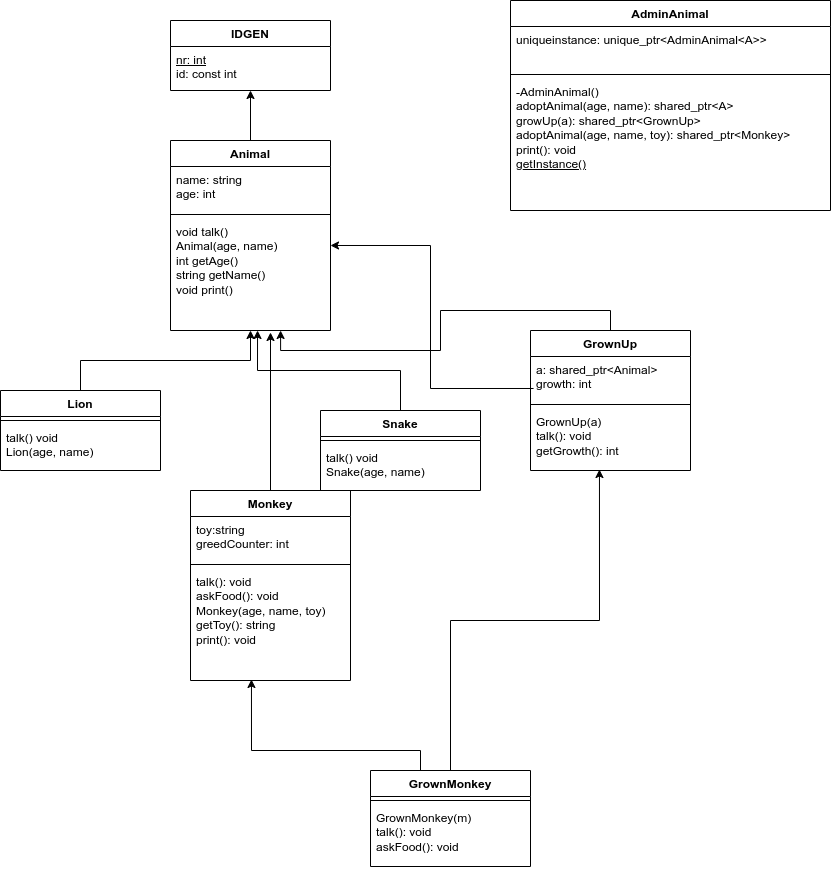

The diagram above was exported from draw.io. Its source (the exported page's mxGraphModel, read from the mxfile embedded in the PNG):
<mxGraphModel dx="529" dy="706" grid="1" gridSize="10" guides="1" tooltips="1" connect="1" arrows="1" fold="1" page="1" pageScale="1" pageWidth="850" pageHeight="1100" math="0" shadow="0">
  <root>
    <mxCell id="0" />
    <mxCell id="1" parent="0" />
    <mxCell id="Sp_VdBtvDh5VMjMMV4vf-5" value="IDGEN" style="swimlane;fontStyle=1;align=center;verticalAlign=top;childLayout=stackLayout;horizontal=1;startSize=26;horizontalStack=0;resizeParent=1;resizeParentMax=0;resizeLast=0;collapsible=1;marginBottom=0;whiteSpace=wrap;html=1;" vertex="1" parent="1">
      <mxGeometry x="250" y="130" width="160" height="70" as="geometry" />
    </mxCell>
    <mxCell id="Sp_VdBtvDh5VMjMMV4vf-6" value="&lt;u&gt;nr: int&lt;/u&gt;&lt;br&gt;id: const int" style="text;strokeColor=none;fillColor=none;align=left;verticalAlign=top;spacingLeft=4;spacingRight=4;overflow=hidden;rotatable=0;points=[[0,0.5],[1,0.5]];portConstraint=eastwest;whiteSpace=wrap;html=1;" vertex="1" parent="Sp_VdBtvDh5VMjMMV4vf-5">
      <mxGeometry y="26" width="160" height="44" as="geometry" />
    </mxCell>
    <mxCell id="Sp_VdBtvDh5VMjMMV4vf-20" value="" style="edgeStyle=orthogonalEdgeStyle;rounded=0;orthogonalLoop=1;jettySize=auto;html=1;" edge="1" parent="1" source="Sp_VdBtvDh5VMjMMV4vf-9">
      <mxGeometry relative="1" as="geometry">
        <mxPoint x="330" y="200" as="targetPoint" />
      </mxGeometry>
    </mxCell>
    <mxCell id="Sp_VdBtvDh5VMjMMV4vf-9" value="Animal" style="swimlane;fontStyle=1;align=center;verticalAlign=top;childLayout=stackLayout;horizontal=1;startSize=26;horizontalStack=0;resizeParent=1;resizeParentMax=0;resizeLast=0;collapsible=1;marginBottom=0;whiteSpace=wrap;html=1;" vertex="1" parent="1">
      <mxGeometry x="250" y="250" width="160" height="190" as="geometry" />
    </mxCell>
    <mxCell id="Sp_VdBtvDh5VMjMMV4vf-10" value="name: string&lt;br&gt;age: int" style="text;strokeColor=none;fillColor=none;align=left;verticalAlign=top;spacingLeft=4;spacingRight=4;overflow=hidden;rotatable=0;points=[[0,0.5],[1,0.5]];portConstraint=eastwest;whiteSpace=wrap;html=1;" vertex="1" parent="Sp_VdBtvDh5VMjMMV4vf-9">
      <mxGeometry y="26" width="160" height="44" as="geometry" />
    </mxCell>
    <mxCell id="Sp_VdBtvDh5VMjMMV4vf-11" value="" style="line;strokeWidth=1;fillColor=none;align=left;verticalAlign=middle;spacingTop=-1;spacingLeft=3;spacingRight=3;rotatable=0;labelPosition=right;points=[];portConstraint=eastwest;strokeColor=inherit;" vertex="1" parent="Sp_VdBtvDh5VMjMMV4vf-9">
      <mxGeometry y="70" width="160" height="8" as="geometry" />
    </mxCell>
    <mxCell id="Sp_VdBtvDh5VMjMMV4vf-12" value="void talk()&lt;br&gt;Animal(age, name)&lt;br&gt;int getAge()&lt;br&gt;string getName()&lt;br&gt;void print()" style="text;strokeColor=none;fillColor=none;align=left;verticalAlign=top;spacingLeft=4;spacingRight=4;overflow=hidden;rotatable=0;points=[[0,0.5],[1,0.5]];portConstraint=eastwest;whiteSpace=wrap;html=1;" vertex="1" parent="Sp_VdBtvDh5VMjMMV4vf-9">
      <mxGeometry y="78" width="160" height="112" as="geometry" />
    </mxCell>
    <mxCell id="Sp_VdBtvDh5VMjMMV4vf-30" style="edgeStyle=orthogonalEdgeStyle;rounded=0;orthogonalLoop=1;jettySize=auto;html=1;exitX=0.5;exitY=0;exitDx=0;exitDy=0;entryX=0.5;entryY=1;entryDx=0;entryDy=0;entryPerimeter=0;" edge="1" parent="1" source="Sp_VdBtvDh5VMjMMV4vf-21" target="Sp_VdBtvDh5VMjMMV4vf-12">
      <mxGeometry relative="1" as="geometry" />
    </mxCell>
    <mxCell id="Sp_VdBtvDh5VMjMMV4vf-21" value="Lion" style="swimlane;fontStyle=1;align=center;verticalAlign=top;childLayout=stackLayout;horizontal=1;startSize=26;horizontalStack=0;resizeParent=1;resizeParentMax=0;resizeLast=0;collapsible=1;marginBottom=0;whiteSpace=wrap;html=1;" vertex="1" parent="1">
      <mxGeometry x="80" y="500" width="160" height="80" as="geometry" />
    </mxCell>
    <mxCell id="Sp_VdBtvDh5VMjMMV4vf-23" value="" style="line;strokeWidth=1;fillColor=none;align=left;verticalAlign=middle;spacingTop=-1;spacingLeft=3;spacingRight=3;rotatable=0;labelPosition=right;points=[];portConstraint=eastwest;strokeColor=inherit;" vertex="1" parent="Sp_VdBtvDh5VMjMMV4vf-21">
      <mxGeometry y="26" width="160" height="8" as="geometry" />
    </mxCell>
    <mxCell id="Sp_VdBtvDh5VMjMMV4vf-24" value="talk() void&lt;br&gt;Lion(age, name)" style="text;strokeColor=none;fillColor=none;align=left;verticalAlign=top;spacingLeft=4;spacingRight=4;overflow=hidden;rotatable=0;points=[[0,0.5],[1,0.5]];portConstraint=eastwest;whiteSpace=wrap;html=1;" vertex="1" parent="Sp_VdBtvDh5VMjMMV4vf-21">
      <mxGeometry y="34" width="160" height="46" as="geometry" />
    </mxCell>
    <mxCell id="Sp_VdBtvDh5VMjMMV4vf-35" style="edgeStyle=orthogonalEdgeStyle;rounded=0;orthogonalLoop=1;jettySize=auto;html=1;" edge="1" parent="1" source="Sp_VdBtvDh5VMjMMV4vf-31">
      <mxGeometry relative="1" as="geometry">
        <mxPoint x="350" y="442" as="targetPoint" />
      </mxGeometry>
    </mxCell>
    <mxCell id="Sp_VdBtvDh5VMjMMV4vf-31" value="Monkey" style="swimlane;fontStyle=1;align=center;verticalAlign=top;childLayout=stackLayout;horizontal=1;startSize=26;horizontalStack=0;resizeParent=1;resizeParentMax=0;resizeLast=0;collapsible=1;marginBottom=0;whiteSpace=wrap;html=1;" vertex="1" parent="1">
      <mxGeometry x="270" y="600" width="160" height="190" as="geometry" />
    </mxCell>
    <mxCell id="Sp_VdBtvDh5VMjMMV4vf-32" value="toy:string&lt;br&gt;greedCounter: int" style="text;strokeColor=none;fillColor=none;align=left;verticalAlign=top;spacingLeft=4;spacingRight=4;overflow=hidden;rotatable=0;points=[[0,0.5],[1,0.5]];portConstraint=eastwest;whiteSpace=wrap;html=1;" vertex="1" parent="Sp_VdBtvDh5VMjMMV4vf-31">
      <mxGeometry y="26" width="160" height="44" as="geometry" />
    </mxCell>
    <mxCell id="Sp_VdBtvDh5VMjMMV4vf-33" value="" style="line;strokeWidth=1;fillColor=none;align=left;verticalAlign=middle;spacingTop=-1;spacingLeft=3;spacingRight=3;rotatable=0;labelPosition=right;points=[];portConstraint=eastwest;strokeColor=inherit;" vertex="1" parent="Sp_VdBtvDh5VMjMMV4vf-31">
      <mxGeometry y="70" width="160" height="8" as="geometry" />
    </mxCell>
    <mxCell id="Sp_VdBtvDh5VMjMMV4vf-34" value="talk(): void&lt;br&gt;askFood(): void&lt;br&gt;Monkey(age, name, toy)&lt;br&gt;getToy(): string&lt;br&gt;print(): void" style="text;strokeColor=none;fillColor=none;align=left;verticalAlign=top;spacingLeft=4;spacingRight=4;overflow=hidden;rotatable=0;points=[[0,0.5],[1,0.5]];portConstraint=eastwest;whiteSpace=wrap;html=1;" vertex="1" parent="Sp_VdBtvDh5VMjMMV4vf-31">
      <mxGeometry y="78" width="160" height="112" as="geometry" />
    </mxCell>
    <mxCell id="Sp_VdBtvDh5VMjMMV4vf-40" style="edgeStyle=orthogonalEdgeStyle;rounded=0;orthogonalLoop=1;jettySize=auto;html=1;exitX=0.5;exitY=0;exitDx=0;exitDy=0;entryX=0.544;entryY=1;entryDx=0;entryDy=0;entryPerimeter=0;" edge="1" parent="1" source="Sp_VdBtvDh5VMjMMV4vf-36" target="Sp_VdBtvDh5VMjMMV4vf-12">
      <mxGeometry relative="1" as="geometry" />
    </mxCell>
    <mxCell id="Sp_VdBtvDh5VMjMMV4vf-36" value="Snake" style="swimlane;fontStyle=1;align=center;verticalAlign=top;childLayout=stackLayout;horizontal=1;startSize=26;horizontalStack=0;resizeParent=1;resizeParentMax=0;resizeLast=0;collapsible=1;marginBottom=0;whiteSpace=wrap;html=1;" vertex="1" parent="1">
      <mxGeometry x="400" y="520" width="160" height="80" as="geometry" />
    </mxCell>
    <mxCell id="Sp_VdBtvDh5VMjMMV4vf-37" value="" style="line;strokeWidth=1;fillColor=none;align=left;verticalAlign=middle;spacingTop=-1;spacingLeft=3;spacingRight=3;rotatable=0;labelPosition=right;points=[];portConstraint=eastwest;strokeColor=inherit;" vertex="1" parent="Sp_VdBtvDh5VMjMMV4vf-36">
      <mxGeometry y="26" width="160" height="8" as="geometry" />
    </mxCell>
    <mxCell id="Sp_VdBtvDh5VMjMMV4vf-38" value="talk() void&lt;br&gt;Snake(age, name)" style="text;strokeColor=none;fillColor=none;align=left;verticalAlign=top;spacingLeft=4;spacingRight=4;overflow=hidden;rotatable=0;points=[[0,0.5],[1,0.5]];portConstraint=eastwest;whiteSpace=wrap;html=1;" vertex="1" parent="Sp_VdBtvDh5VMjMMV4vf-36">
      <mxGeometry y="34" width="160" height="46" as="geometry" />
    </mxCell>
    <mxCell id="Sp_VdBtvDh5VMjMMV4vf-46" style="edgeStyle=orthogonalEdgeStyle;rounded=0;orthogonalLoop=1;jettySize=auto;html=1;exitX=0.019;exitY=0.727;exitDx=0;exitDy=0;exitPerimeter=0;entryX=1;entryY=0.241;entryDx=0;entryDy=0;entryPerimeter=0;" edge="1" parent="1" source="Sp_VdBtvDh5VMjMMV4vf-42" target="Sp_VdBtvDh5VMjMMV4vf-12">
      <mxGeometry relative="1" as="geometry" />
    </mxCell>
    <mxCell id="Sp_VdBtvDh5VMjMMV4vf-41" value="GrownUp" style="swimlane;fontStyle=1;align=center;verticalAlign=top;childLayout=stackLayout;horizontal=1;startSize=26;horizontalStack=0;resizeParent=1;resizeParentMax=0;resizeLast=0;collapsible=1;marginBottom=0;whiteSpace=wrap;html=1;" vertex="1" parent="1">
      <mxGeometry x="610" y="440" width="160" height="140" as="geometry" />
    </mxCell>
    <mxCell id="Sp_VdBtvDh5VMjMMV4vf-42" value="a: shared_ptr&amp;lt;Animal&amp;gt;&lt;br&gt;growth: int" style="text;strokeColor=none;fillColor=none;align=left;verticalAlign=top;spacingLeft=4;spacingRight=4;overflow=hidden;rotatable=0;points=[[0,0.5],[1,0.5]];portConstraint=eastwest;whiteSpace=wrap;html=1;" vertex="1" parent="Sp_VdBtvDh5VMjMMV4vf-41">
      <mxGeometry y="26" width="160" height="44" as="geometry" />
    </mxCell>
    <mxCell id="Sp_VdBtvDh5VMjMMV4vf-43" value="" style="line;strokeWidth=1;fillColor=none;align=left;verticalAlign=middle;spacingTop=-1;spacingLeft=3;spacingRight=3;rotatable=0;labelPosition=right;points=[];portConstraint=eastwest;strokeColor=inherit;" vertex="1" parent="Sp_VdBtvDh5VMjMMV4vf-41">
      <mxGeometry y="70" width="160" height="8" as="geometry" />
    </mxCell>
    <mxCell id="Sp_VdBtvDh5VMjMMV4vf-44" value="GrownUp(a)&lt;br&gt;talk(): void&lt;br&gt;getGrowth(): int" style="text;strokeColor=none;fillColor=none;align=left;verticalAlign=top;spacingLeft=4;spacingRight=4;overflow=hidden;rotatable=0;points=[[0,0.5],[1,0.5]];portConstraint=eastwest;whiteSpace=wrap;html=1;" vertex="1" parent="Sp_VdBtvDh5VMjMMV4vf-41">
      <mxGeometry y="78" width="160" height="62" as="geometry" />
    </mxCell>
    <mxCell id="Sp_VdBtvDh5VMjMMV4vf-45" style="edgeStyle=orthogonalEdgeStyle;rounded=0;orthogonalLoop=1;jettySize=auto;html=1;exitX=0.5;exitY=0;exitDx=0;exitDy=0;entryX=0.688;entryY=1;entryDx=0;entryDy=0;entryPerimeter=0;" edge="1" parent="1" source="Sp_VdBtvDh5VMjMMV4vf-41" target="Sp_VdBtvDh5VMjMMV4vf-12">
      <mxGeometry relative="1" as="geometry">
        <Array as="points">
          <mxPoint x="690" y="420" />
          <mxPoint x="520" y="420" />
          <mxPoint x="520" y="460" />
          <mxPoint x="360" y="460" />
        </Array>
      </mxGeometry>
    </mxCell>
    <mxCell id="Sp_VdBtvDh5VMjMMV4vf-52" style="edgeStyle=orthogonalEdgeStyle;rounded=0;orthogonalLoop=1;jettySize=auto;html=1;entryX=0.431;entryY=0.984;entryDx=0;entryDy=0;entryPerimeter=0;" edge="1" parent="1" source="Sp_VdBtvDh5VMjMMV4vf-47" target="Sp_VdBtvDh5VMjMMV4vf-44">
      <mxGeometry relative="1" as="geometry" />
    </mxCell>
    <mxCell id="Sp_VdBtvDh5VMjMMV4vf-53" style="edgeStyle=orthogonalEdgeStyle;rounded=0;orthogonalLoop=1;jettySize=auto;html=1;exitX=0.5;exitY=0;exitDx=0;exitDy=0;entryX=0.381;entryY=0.991;entryDx=0;entryDy=0;entryPerimeter=0;" edge="1" parent="1" source="Sp_VdBtvDh5VMjMMV4vf-47" target="Sp_VdBtvDh5VMjMMV4vf-34">
      <mxGeometry relative="1" as="geometry">
        <Array as="points">
          <mxPoint x="500" y="880" />
          <mxPoint x="500" y="860" />
          <mxPoint x="331" y="860" />
        </Array>
      </mxGeometry>
    </mxCell>
    <mxCell id="Sp_VdBtvDh5VMjMMV4vf-47" value="GrownMonkey" style="swimlane;fontStyle=1;align=center;verticalAlign=top;childLayout=stackLayout;horizontal=1;startSize=26;horizontalStack=0;resizeParent=1;resizeParentMax=0;resizeLast=0;collapsible=1;marginBottom=0;whiteSpace=wrap;html=1;" vertex="1" parent="1">
      <mxGeometry x="450" y="880" width="160" height="96" as="geometry" />
    </mxCell>
    <mxCell id="Sp_VdBtvDh5VMjMMV4vf-49" value="" style="line;strokeWidth=1;fillColor=none;align=left;verticalAlign=middle;spacingTop=-1;spacingLeft=3;spacingRight=3;rotatable=0;labelPosition=right;points=[];portConstraint=eastwest;strokeColor=inherit;" vertex="1" parent="Sp_VdBtvDh5VMjMMV4vf-47">
      <mxGeometry y="26" width="160" height="8" as="geometry" />
    </mxCell>
    <mxCell id="Sp_VdBtvDh5VMjMMV4vf-50" value="GrownMonkey(m)&lt;br&gt;talk(): void&lt;br&gt;askFood(): void" style="text;strokeColor=none;fillColor=none;align=left;verticalAlign=top;spacingLeft=4;spacingRight=4;overflow=hidden;rotatable=0;points=[[0,0.5],[1,0.5]];portConstraint=eastwest;whiteSpace=wrap;html=1;" vertex="1" parent="Sp_VdBtvDh5VMjMMV4vf-47">
      <mxGeometry y="34" width="160" height="62" as="geometry" />
    </mxCell>
    <mxCell id="Sp_VdBtvDh5VMjMMV4vf-58" value="AdminAnimal" style="swimlane;fontStyle=1;align=center;verticalAlign=top;childLayout=stackLayout;horizontal=1;startSize=26;horizontalStack=0;resizeParent=1;resizeParentMax=0;resizeLast=0;collapsible=1;marginBottom=0;whiteSpace=wrap;html=1;" vertex="1" parent="1">
      <mxGeometry x="590" y="110" width="320" height="210" as="geometry" />
    </mxCell>
    <mxCell id="Sp_VdBtvDh5VMjMMV4vf-59" value="uniqueinstance: unique_ptr&amp;lt;AdminAnimal&amp;lt;A&amp;gt;&amp;gt;" style="text;strokeColor=none;fillColor=none;align=left;verticalAlign=top;spacingLeft=4;spacingRight=4;overflow=hidden;rotatable=0;points=[[0,0.5],[1,0.5]];portConstraint=eastwest;whiteSpace=wrap;html=1;" vertex="1" parent="Sp_VdBtvDh5VMjMMV4vf-58">
      <mxGeometry y="26" width="320" height="44" as="geometry" />
    </mxCell>
    <mxCell id="Sp_VdBtvDh5VMjMMV4vf-60" value="" style="line;strokeWidth=1;fillColor=none;align=left;verticalAlign=middle;spacingTop=-1;spacingLeft=3;spacingRight=3;rotatable=0;labelPosition=right;points=[];portConstraint=eastwest;strokeColor=inherit;" vertex="1" parent="Sp_VdBtvDh5VMjMMV4vf-58">
      <mxGeometry y="70" width="320" height="8" as="geometry" />
    </mxCell>
    <mxCell id="Sp_VdBtvDh5VMjMMV4vf-61" value="-AdminAnimal()&lt;br&gt;adoptAnimal(age, name): shared_ptr&amp;lt;A&amp;gt;&lt;br&gt;growUp(a): shared_ptr&amp;lt;GrownUp&amp;gt;&lt;br&gt;adoptAnimal(age, name, toy): shared_ptr&amp;lt;Monkey&amp;gt;&lt;br&gt;print(): void&lt;br&gt;g&lt;u&gt;etInstance()&lt;/u&gt;" style="text;strokeColor=none;fillColor=none;align=left;verticalAlign=top;spacingLeft=4;spacingRight=4;overflow=hidden;rotatable=0;points=[[0,0.5],[1,0.5]];portConstraint=eastwest;whiteSpace=wrap;html=1;" vertex="1" parent="Sp_VdBtvDh5VMjMMV4vf-58">
      <mxGeometry y="78" width="320" height="132" as="geometry" />
    </mxCell>
  </root>
</mxGraphModel>